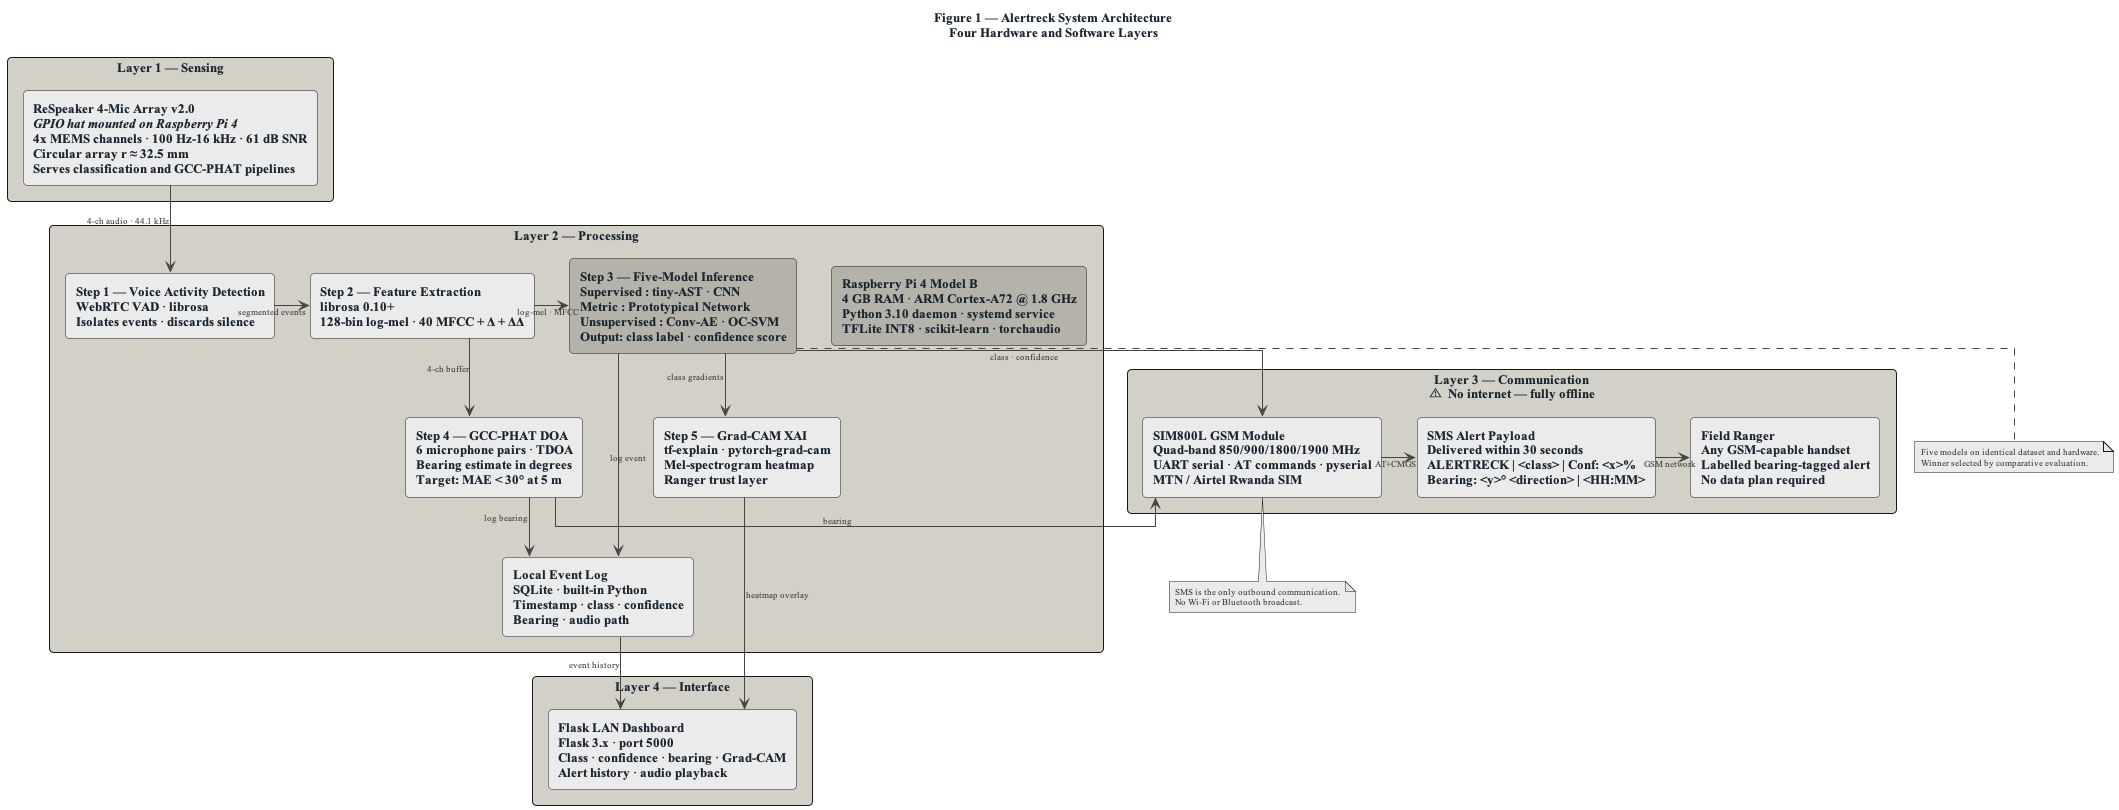

The diagram above was rendered by PlantUML. Its source (embedded in the PNG):
@startuml Alertreck_System_Architecture

skinparam linetype ortho

<style>
root {
  FontName Times New Roman
  FontSize 11
  BackgroundColor #FFFFFF
}

rectangle {
  FontName Times New Roman
  FontSize 11
  FontColor #1A2631
  BorderColor #444441
  BorderThickness 1
  RoundCorner 8
  Padding 8
  BackgroundColor #F2F4F6
}

arrow {
  FontName Times New Roman
  FontSize 9
  FontColor #444441
  LineColor #444441
  LineThickness 1
}

title {
  FontName Times New Roman
  FontSize 13
  FontStyle bold
  FontColor #1A2631
}

note {
  FontName Times New Roman
  FontSize 9
  FontColor #444441
  BackgroundColor #EBEBEB
  BorderColor #888780
}
</style>

title Figure 1 — Alertreck System Architecture\nFour Hardware and Software Layers

' ══════════════════════════════════════════
' LAYER 1 — SENSING
' ══════════════════════════════════════════
rectangle "Layer 1 — Sensing" as L1 #D3D1C7 {

  rectangle "**ReSpeaker 4-Mic Array v2.0**\n//GPIO hat mounted on Raspberry Pi 4//\n4x MEMS channels · 100 Hz-16 kHz · 61 dB SNR\nCircular array r ≈ 32.5 mm\nServes classification and GCC-PHAT pipelines" as MIC #EBEBEB

}

' ══════════════════════════════════════════
' LAYER 2 — PROCESSING
' ══════════════════════════════════════════
rectangle "Layer 2 — Processing" as L2 #D3D1C7 {

  rectangle "**Raspberry Pi 4 Model B**\n4 GB RAM · ARM Cortex-A72 @ 1.8 GHz\nPython 3.10 daemon · systemd service\nTFLite INT8 · scikit-learn · torchaudio" as RPI #B4B2A9

  rectangle "**Step 1 — Voice Activity Detection**\nWebRTC VAD · librosa\nIsolates events · discards silence" as VAD #EBEBEB

  rectangle "**Step 2 — Feature Extraction**\nlibrosa 0.10+\n128-bin log-mel · 40 MFCC + Δ + ΔΔ" as FEAT #EBEBEB

  rectangle "**Step 3 — Five-Model Inference**\nSupervised : tiny-AST · CNN\nMetric : Prototypical Network\nUnsupervised : Conv-AE · OC-SVM\nOutput: class label · confidence score" as INFER #B4B2A9

  rectangle "**Step 4 — GCC-PHAT DOA**\n6 microphone pairs · TDOA\nBearing estimate in degrees\nTarget: MAE < 30° at 5 m" as GCC #EBEBEB

  rectangle "**Step 5 — Grad-CAM XAI**\ntf-explain · pytorch-grad-cam\nMel-spectrogram heatmap\nRanger trust layer" as GCAM #EBEBEB

  rectangle "**Local Event Log**\nSQLite · built-in Python\nTimestamp · class · confidence\nBearing · audio path" as DB #EBEBEB

}

' ══════════════════════════════════════════
' LAYER 3 — COMMUNICATION
' ══════════════════════════════════════════
rectangle "Layer 3 — Communication\n⚠  No internet — fully offline" as L3 #D3D1C7 {

  rectangle "**SIM800L GSM Module**\nQuad-band 850/900/1800/1900 MHz\nUART serial · AT commands · pyserial\nMTN / Airtel Rwanda SIM" as GSM #EBEBEB

  rectangle "**SMS Alert Payload**\nDelivered within 30 seconds\nALERTRECK | <class> | Conf: <x>%\nBearing: <y>° <direction> | <HH:MM>" as SMS #EBEBEB

  rectangle "**Field Ranger**\nAny GSM-capable handset\nLabelled bearing-tagged alert\nNo data plan required" as PHONE #EBEBEB

}

' ══════════════════════════════════════════
' LAYER 4 — INTERFACE
' ══════════════════════════════════════════
rectangle "Layer 4 — Interface" as L4 #D3D1C7 {

  rectangle "**Flask LAN Dashboard**\nFlask 3.x · port 5000\nClass · confidence · bearing · Grad-CAM\nAlert history · audio playback" as FLASK #EBEBEB

}

' ══════════════════════════════════════════
' DATA FLOW ARROWS
' ══════════════════════════════════════════
MIC   -down-> VAD   : "4-ch audio · 44.1 kHz"
VAD   -right-> FEAT  : "segmented events"
FEAT  -right-> INFER : "log-mel · MFCC"
FEAT  -down->  GCC   : "4-ch buffer"
INFER -down->  GCAM  : "class gradients"
INFER -down->  DB    : "log event"
GCC   -down->  DB    : "log bearing"
INFER -right-> GSM   : "class · confidence"
GCC   -right-> GSM   : "bearing"
GSM   -right-> SMS   : "AT+CMGS"
SMS   -right-> PHONE : "GSM network"
DB    -down->  FLASK : "event history"
GCAM  -down->  FLASK : "heatmap overlay"

' ══════════════════════════════════════════
' NOTES
' ══════════════════════════════════════════
note bottom of INFER
  Five models on identical dataset and hardware.
  Winner selected by comparative evaluation.
end note

note bottom of GSM
  SMS is the only outbound communication.
  No Wi-Fi or Bluetooth broadcast.
end note

@enduml